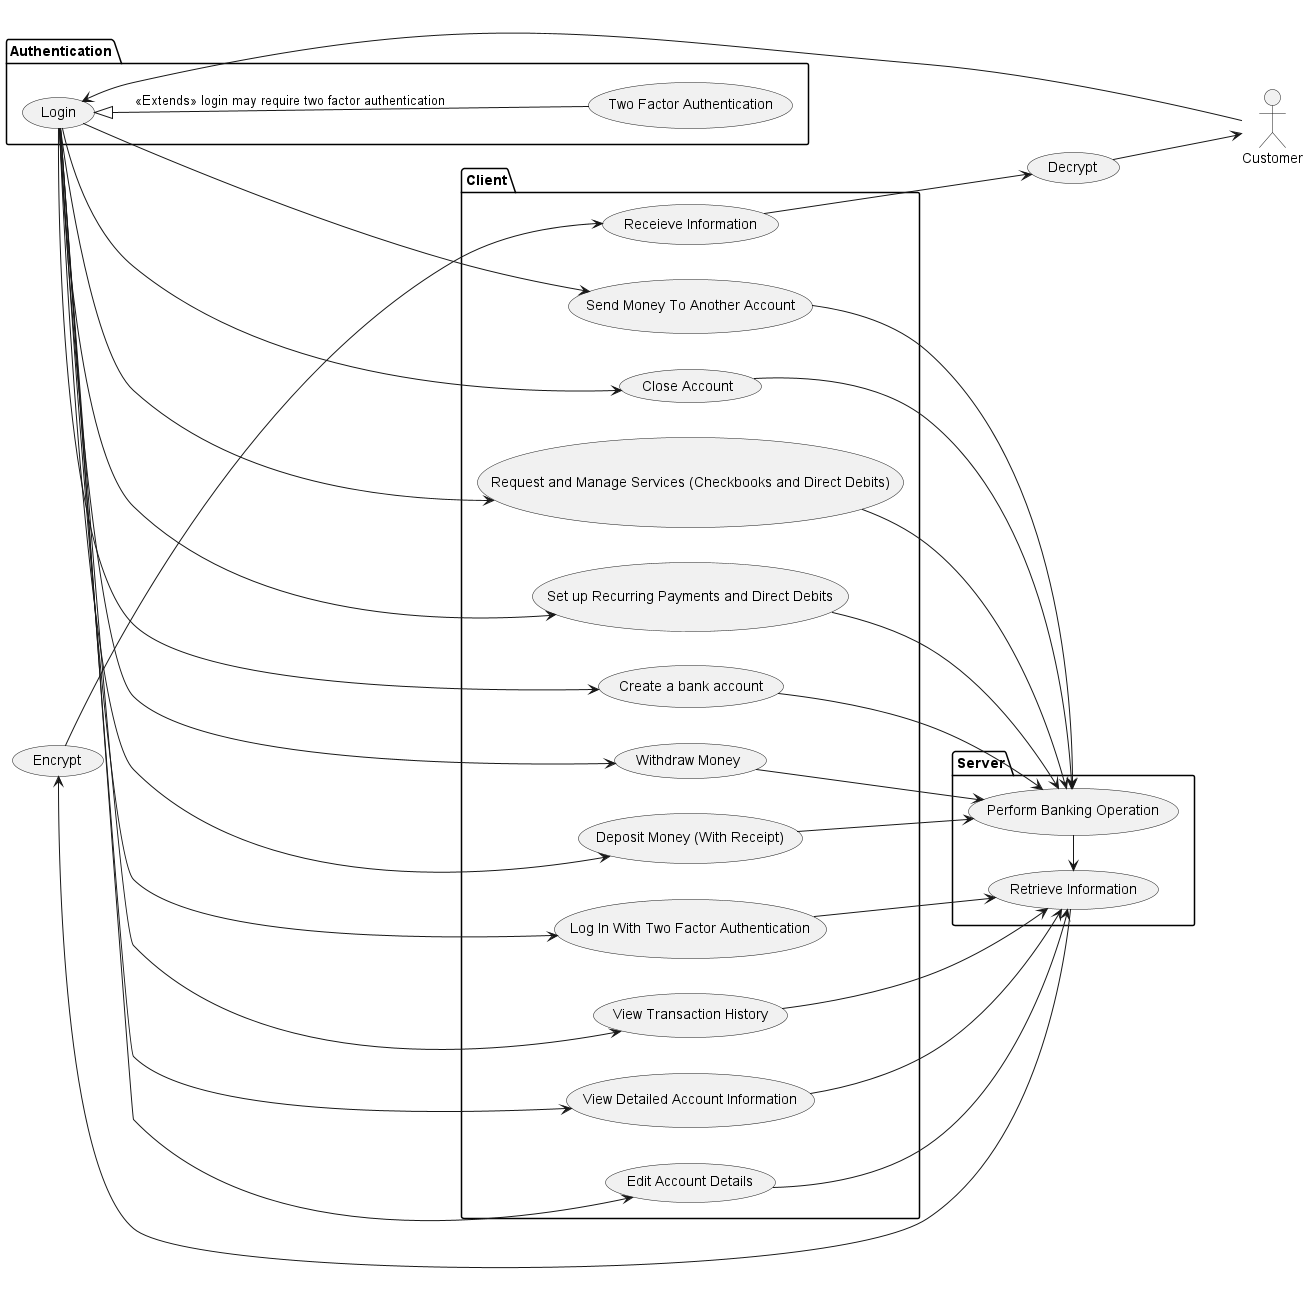

The diagram above was rendered by PlantUML. Its source (embedded in the PNG):
@startuml

left to right direction
actor :Customer: as cust

package "Authentication"{
	usecase Login as mc
	usecase "Two Factor Authentication" as 2fa
}


usecase "Decrypt" as Dec

package "Client"{
	usecase "Create a bank account" as CA
	usecase "Withdraw Money" as Withdraw
	usecase "Deposit Money (With Receipt)" as Depo
	
	usecase "Edit Account Details" as EAD
	usecase "View Detailed Account Information" as VAI
	usecase "Send Money To Another Account" as SM

	usecase "Close Account" as CloseAccount
	usecase "View Transaction History" as TransactionHistory
	usecase "Request and Manage Services (Checkbooks and Direct Debits)" as services

	usecase "Set up Recurring Payments and Direct Debits" as recurringAndDirect 

	usecase "Log In With Two Factor Authentication" as twofactor

	usecase "Receieve Information" as DIU
}

usecase "Encrypt" as Enc

package "Server"{
	usecase "Perform Banking Operation" as PBO
	usecase "Retrieve Information" as RSIBU
}

cust --> mc
mc <|-- 2fa : <<Extends>> login may require two factor authentication

mc --> CA
mc --> Withdraw
mc --> Depo
mc --> VAI
mc --> SM
mc --> EAD
mc --> CloseAccount
mc --> TransactionHistory
mc --> services
mc --> recurringAndDirect
mc --> twofactor

PBO -right-> RSIBU

twofactor --> RSIBU
recurringAndDirect --> PBO
services --> PBO
CloseAccount --> PBO
TransactionHistory --> RSIBU
CA --> PBO
Withdraw --> PBO
Depo --> PBO
SM --> PBO
EAD --> RSIBU
VAI --> RSIBU

RSIBU --> Enc
Enc --> DIU
DIU --> Dec
Dec --> cust

@enduml